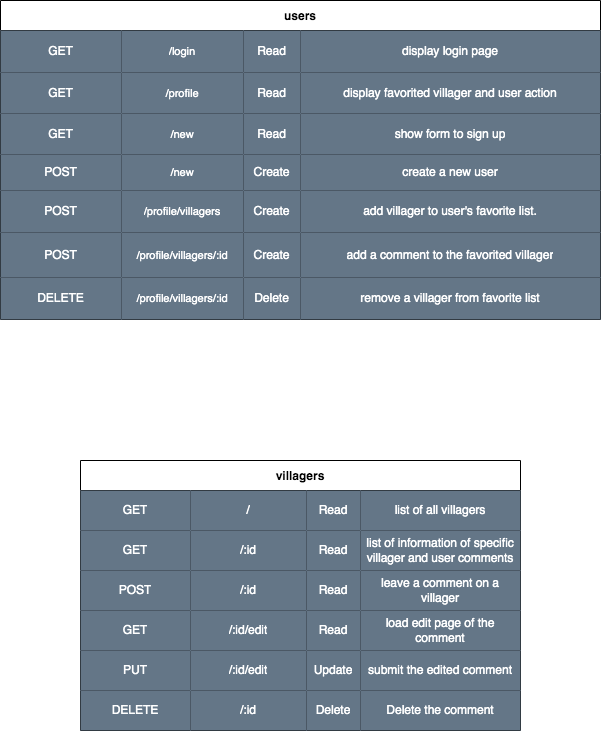

The diagram above was exported from draw.io. Its source (the exported page's mxGraphModel, read from the mxfile embedded in the PNG):
<mxGraphModel dx="835" dy="918" grid="1" gridSize="10" guides="1" tooltips="1" connect="1" arrows="1" fold="1" page="1" pageScale="1" pageWidth="850" pageHeight="1100" math="0" shadow="0">
  <root>
    <mxCell id="0" />
    <mxCell id="1" parent="0" />
    <mxCell id="23" value="users" style="shape=table;startSize=30;container=1;collapsible=0;childLayout=tableLayout;fontStyle=1;align=center;pointerEvents=1;" parent="1" vertex="1">
      <mxGeometry x="40" y="80" width="600" height="319" as="geometry" />
    </mxCell>
    <mxCell id="102" style="shape=partialRectangle;html=1;whiteSpace=wrap;collapsible=0;dropTarget=0;pointerEvents=0;fillColor=none;top=0;left=0;bottom=0;right=0;points=[[0,0.5],[1,0.5]];portConstraint=eastwest;" parent="23" vertex="1">
      <mxGeometry y="30" width="600" height="42" as="geometry" />
    </mxCell>
    <mxCell id="103" value="GET" style="shape=partialRectangle;html=1;whiteSpace=wrap;connectable=0;fillColor=#647687;top=0;left=0;bottom=0;right=0;overflow=hidden;pointerEvents=1;fontColor=#ffffff;strokeColor=#FFFFFF;" parent="102" vertex="1">
      <mxGeometry width="121" height="42" as="geometry">
        <mxRectangle width="121" height="42" as="alternateBounds" />
      </mxGeometry>
    </mxCell>
    <mxCell id="104" value="/login" style="shape=partialRectangle;html=1;whiteSpace=wrap;connectable=0;fillColor=#647687;top=0;left=0;bottom=0;right=0;overflow=hidden;pointerEvents=1;fontSize=11;fontColor=#ffffff;strokeColor=#FFFFFF;" parent="102" vertex="1">
      <mxGeometry x="121" width="122" height="42" as="geometry">
        <mxRectangle width="122" height="42" as="alternateBounds" />
      </mxGeometry>
    </mxCell>
    <mxCell id="105" value="Read" style="shape=partialRectangle;html=1;whiteSpace=wrap;connectable=0;fillColor=#647687;top=0;left=0;bottom=0;right=0;overflow=hidden;pointerEvents=1;fontColor=#ffffff;strokeColor=#FFFFFF;" parent="102" vertex="1">
      <mxGeometry x="243" width="57" height="42" as="geometry">
        <mxRectangle width="57" height="42" as="alternateBounds" />
      </mxGeometry>
    </mxCell>
    <mxCell id="106" value="display login page" style="shape=partialRectangle;html=1;whiteSpace=wrap;connectable=0;fillColor=#647687;top=0;left=0;bottom=0;right=0;overflow=hidden;pointerEvents=1;fontColor=#ffffff;strokeColor=#FFFFFF;" parent="102" vertex="1">
      <mxGeometry x="300" width="300" height="42" as="geometry">
        <mxRectangle width="300" height="42" as="alternateBounds" />
      </mxGeometry>
    </mxCell>
    <mxCell id="24" value="" style="shape=partialRectangle;html=1;whiteSpace=wrap;collapsible=0;dropTarget=0;pointerEvents=0;fillColor=none;top=0;left=0;bottom=0;right=0;points=[[0,0.5],[1,0.5]];portConstraint=eastwest;" parent="23" vertex="1">
      <mxGeometry y="72" width="600" height="41" as="geometry" />
    </mxCell>
    <mxCell id="25" value="GET" style="shape=partialRectangle;html=1;whiteSpace=wrap;connectable=0;fillColor=#647687;top=0;left=0;bottom=0;right=0;overflow=hidden;pointerEvents=1;fontColor=#ffffff;strokeColor=#FFFFFF;" parent="24" vertex="1">
      <mxGeometry width="121" height="41" as="geometry">
        <mxRectangle width="121" height="41" as="alternateBounds" />
      </mxGeometry>
    </mxCell>
    <mxCell id="26" value="/profile" style="shape=partialRectangle;html=1;whiteSpace=wrap;connectable=0;fillColor=#647687;top=0;left=0;bottom=0;right=0;overflow=hidden;pointerEvents=1;fontSize=11;fontColor=#ffffff;strokeColor=#FFFFFF;" parent="24" vertex="1">
      <mxGeometry x="121" width="122" height="41" as="geometry">
        <mxRectangle width="122" height="41" as="alternateBounds" />
      </mxGeometry>
    </mxCell>
    <mxCell id="27" value="Read" style="shape=partialRectangle;html=1;whiteSpace=wrap;connectable=0;fillColor=#647687;top=0;left=0;bottom=0;right=0;overflow=hidden;pointerEvents=1;fontColor=#ffffff;strokeColor=#FFFFFF;" parent="24" vertex="1">
      <mxGeometry x="243" width="57" height="41" as="geometry">
        <mxRectangle width="57" height="41" as="alternateBounds" />
      </mxGeometry>
    </mxCell>
    <mxCell id="36" value="display favorited villager and user action" style="shape=partialRectangle;html=1;whiteSpace=wrap;connectable=0;fillColor=#647687;top=0;left=0;bottom=0;right=0;overflow=hidden;pointerEvents=1;fontColor=#ffffff;strokeColor=#FFFFFF;" parent="24" vertex="1">
      <mxGeometry x="300" width="300" height="41" as="geometry">
        <mxRectangle width="300" height="41" as="alternateBounds" />
      </mxGeometry>
    </mxCell>
    <mxCell id="148" style="shape=partialRectangle;html=1;whiteSpace=wrap;collapsible=0;dropTarget=0;pointerEvents=0;fillColor=none;top=0;left=0;bottom=0;right=0;points=[[0,0.5],[1,0.5]];portConstraint=eastwest;" parent="23" vertex="1">
      <mxGeometry y="113" width="600" height="41" as="geometry" />
    </mxCell>
    <mxCell id="149" value="GET" style="shape=partialRectangle;html=1;whiteSpace=wrap;connectable=0;fillColor=#647687;top=0;left=0;bottom=0;right=0;overflow=hidden;pointerEvents=1;fontColor=#ffffff;strokeColor=#FFFFFF;" parent="148" vertex="1">
      <mxGeometry width="121" height="41" as="geometry">
        <mxRectangle width="121" height="41" as="alternateBounds" />
      </mxGeometry>
    </mxCell>
    <mxCell id="150" value="/new" style="shape=partialRectangle;html=1;whiteSpace=wrap;connectable=0;fillColor=#647687;top=0;left=0;bottom=0;right=0;overflow=hidden;pointerEvents=1;fontSize=11;fontColor=#ffffff;strokeColor=#FFFFFF;" parent="148" vertex="1">
      <mxGeometry x="121" width="122" height="41" as="geometry">
        <mxRectangle width="122" height="41" as="alternateBounds" />
      </mxGeometry>
    </mxCell>
    <mxCell id="151" value="Read" style="shape=partialRectangle;html=1;whiteSpace=wrap;connectable=0;fillColor=#647687;top=0;left=0;bottom=0;right=0;overflow=hidden;pointerEvents=1;fontColor=#ffffff;strokeColor=#FFFFFF;" parent="148" vertex="1">
      <mxGeometry x="243" width="57" height="41" as="geometry">
        <mxRectangle width="57" height="41" as="alternateBounds" />
      </mxGeometry>
    </mxCell>
    <mxCell id="152" value="show form to sign up" style="shape=partialRectangle;html=1;whiteSpace=wrap;connectable=0;fillColor=#647687;top=0;left=0;bottom=0;right=0;overflow=hidden;pointerEvents=1;fontColor=#ffffff;strokeColor=#FFFFFF;" parent="148" vertex="1">
      <mxGeometry x="300" width="300" height="41" as="geometry">
        <mxRectangle width="300" height="41" as="alternateBounds" />
      </mxGeometry>
    </mxCell>
    <mxCell id="163" style="shape=partialRectangle;html=1;whiteSpace=wrap;collapsible=0;dropTarget=0;pointerEvents=0;fillColor=none;top=0;left=0;bottom=0;right=0;points=[[0,0.5],[1,0.5]];portConstraint=eastwest;" parent="23" vertex="1">
      <mxGeometry y="154" width="600" height="36" as="geometry" />
    </mxCell>
    <mxCell id="164" value="POST" style="shape=partialRectangle;html=1;whiteSpace=wrap;connectable=0;fillColor=#647687;top=0;left=0;bottom=0;right=0;overflow=hidden;pointerEvents=1;fontColor=#ffffff;strokeColor=#FFFFFF;" parent="163" vertex="1">
      <mxGeometry width="121" height="36" as="geometry">
        <mxRectangle width="121" height="36" as="alternateBounds" />
      </mxGeometry>
    </mxCell>
    <mxCell id="165" value="/new" style="shape=partialRectangle;html=1;whiteSpace=wrap;connectable=0;fillColor=#647687;top=0;left=0;bottom=0;right=0;overflow=hidden;pointerEvents=1;fontSize=11;fontColor=#ffffff;strokeColor=#FFFFFF;" parent="163" vertex="1">
      <mxGeometry x="121" width="122" height="36" as="geometry">
        <mxRectangle width="122" height="36" as="alternateBounds" />
      </mxGeometry>
    </mxCell>
    <mxCell id="166" value="Create" style="shape=partialRectangle;html=1;whiteSpace=wrap;connectable=0;fillColor=#647687;top=0;left=0;bottom=0;right=0;overflow=hidden;pointerEvents=1;fontColor=#ffffff;strokeColor=#FFFFFF;" parent="163" vertex="1">
      <mxGeometry x="243" width="57" height="36" as="geometry">
        <mxRectangle width="57" height="36" as="alternateBounds" />
      </mxGeometry>
    </mxCell>
    <mxCell id="167" value="create a new user" style="shape=partialRectangle;html=1;whiteSpace=wrap;connectable=0;fillColor=#647687;top=0;left=0;bottom=0;right=0;overflow=hidden;pointerEvents=1;fontColor=#ffffff;strokeColor=#FFFFFF;" parent="163" vertex="1">
      <mxGeometry x="300" width="300" height="36" as="geometry">
        <mxRectangle width="300" height="36" as="alternateBounds" />
      </mxGeometry>
    </mxCell>
    <mxCell id="28" value="" style="shape=partialRectangle;html=1;whiteSpace=wrap;collapsible=0;dropTarget=0;pointerEvents=0;fillColor=none;top=0;left=0;bottom=0;right=0;points=[[0,0.5],[1,0.5]];portConstraint=eastwest;" parent="23" vertex="1">
      <mxGeometry y="190" width="600" height="42" as="geometry" />
    </mxCell>
    <mxCell id="29" value="POST" style="shape=partialRectangle;html=1;whiteSpace=wrap;connectable=0;fillColor=#647687;top=0;left=0;bottom=0;right=0;overflow=hidden;pointerEvents=1;fontColor=#ffffff;strokeColor=#FFFFFF;" parent="28" vertex="1">
      <mxGeometry width="121" height="42" as="geometry">
        <mxRectangle width="121" height="42" as="alternateBounds" />
      </mxGeometry>
    </mxCell>
    <mxCell id="30" value="/profile/villagers" style="shape=partialRectangle;html=1;whiteSpace=wrap;connectable=0;fillColor=#647687;top=0;left=0;bottom=0;right=0;overflow=hidden;pointerEvents=1;fontSize=11;fontColor=#ffffff;strokeColor=#FFFFFF;" parent="28" vertex="1">
      <mxGeometry x="121" width="122" height="42" as="geometry">
        <mxRectangle width="122" height="42" as="alternateBounds" />
      </mxGeometry>
    </mxCell>
    <mxCell id="31" value="Create" style="shape=partialRectangle;html=1;whiteSpace=wrap;connectable=0;fillColor=#647687;top=0;left=0;bottom=0;right=0;overflow=hidden;pointerEvents=1;fontColor=#ffffff;strokeColor=#FFFFFF;" parent="28" vertex="1">
      <mxGeometry x="243" width="57" height="42" as="geometry">
        <mxRectangle width="57" height="42" as="alternateBounds" />
      </mxGeometry>
    </mxCell>
    <mxCell id="37" value="add villager to user's favorite list." style="shape=partialRectangle;html=1;whiteSpace=wrap;connectable=0;fillColor=#647687;top=0;left=0;bottom=0;right=0;overflow=hidden;pointerEvents=1;fontColor=#ffffff;strokeColor=#FFFFFF;" parent="28" vertex="1">
      <mxGeometry x="300" width="300" height="42" as="geometry">
        <mxRectangle width="300" height="42" as="alternateBounds" />
      </mxGeometry>
    </mxCell>
    <mxCell id="96" style="shape=partialRectangle;html=1;whiteSpace=wrap;collapsible=0;dropTarget=0;pointerEvents=0;fillColor=none;top=0;left=0;bottom=0;right=0;points=[[0,0.5],[1,0.5]];portConstraint=eastwest;" parent="23" vertex="1">
      <mxGeometry y="232" width="600" height="45" as="geometry" />
    </mxCell>
    <mxCell id="97" value="POST" style="shape=partialRectangle;html=1;whiteSpace=wrap;connectable=0;fillColor=#647687;top=0;left=0;bottom=0;right=0;overflow=hidden;pointerEvents=1;fontColor=#ffffff;strokeColor=#FFFFFF;" parent="96" vertex="1">
      <mxGeometry width="121" height="45" as="geometry">
        <mxRectangle width="121" height="45" as="alternateBounds" />
      </mxGeometry>
    </mxCell>
    <mxCell id="98" value="/profile/villagers/:id" style="shape=partialRectangle;html=1;whiteSpace=wrap;connectable=0;fillColor=#647687;top=0;left=0;bottom=0;right=0;overflow=hidden;pointerEvents=1;fontSize=11;fontColor=#ffffff;strokeColor=#FFFFFF;" parent="96" vertex="1">
      <mxGeometry x="121" width="122" height="45" as="geometry">
        <mxRectangle width="122" height="45" as="alternateBounds" />
      </mxGeometry>
    </mxCell>
    <mxCell id="99" value="Create" style="shape=partialRectangle;html=1;whiteSpace=wrap;connectable=0;fillColor=#647687;top=0;left=0;bottom=0;right=0;overflow=hidden;pointerEvents=1;fontColor=#ffffff;strokeColor=#FFFFFF;" parent="96" vertex="1">
      <mxGeometry x="243" width="57" height="45" as="geometry">
        <mxRectangle width="57" height="45" as="alternateBounds" />
      </mxGeometry>
    </mxCell>
    <mxCell id="100" value="add a comment to the favorited villager" style="shape=partialRectangle;html=1;whiteSpace=wrap;connectable=0;fillColor=#647687;top=0;left=0;bottom=0;right=0;overflow=hidden;pointerEvents=1;fontColor=#ffffff;strokeColor=#FFFFFF;" parent="96" vertex="1">
      <mxGeometry x="300" width="300" height="45" as="geometry">
        <mxRectangle width="300" height="45" as="alternateBounds" />
      </mxGeometry>
    </mxCell>
    <mxCell id="32" value="" style="shape=partialRectangle;html=1;whiteSpace=wrap;collapsible=0;dropTarget=0;pointerEvents=0;fillColor=none;top=0;left=0;bottom=0;right=0;points=[[0,0.5],[1,0.5]];portConstraint=eastwest;" parent="23" vertex="1">
      <mxGeometry y="277" width="600" height="42" as="geometry" />
    </mxCell>
    <mxCell id="33" value="DELETE" style="shape=partialRectangle;html=1;whiteSpace=wrap;connectable=0;fillColor=#647687;top=0;left=0;bottom=0;right=0;overflow=hidden;pointerEvents=1;fontColor=#ffffff;strokeColor=#FFFFFF;" parent="32" vertex="1">
      <mxGeometry width="121" height="42" as="geometry">
        <mxRectangle width="121" height="42" as="alternateBounds" />
      </mxGeometry>
    </mxCell>
    <mxCell id="34" value="/profile/villagers/:id" style="shape=partialRectangle;html=1;whiteSpace=wrap;connectable=0;fillColor=#647687;top=0;left=0;bottom=0;right=0;overflow=hidden;pointerEvents=1;fontSize=11;fontColor=#ffffff;strokeColor=#FFFFFF;" parent="32" vertex="1">
      <mxGeometry x="121" width="122" height="42" as="geometry">
        <mxRectangle width="122" height="42" as="alternateBounds" />
      </mxGeometry>
    </mxCell>
    <mxCell id="35" value="Delete" style="shape=partialRectangle;html=1;whiteSpace=wrap;connectable=0;fillColor=#647687;top=0;left=0;bottom=0;right=0;overflow=hidden;pointerEvents=1;fontColor=#ffffff;strokeColor=#FFFFFF;" parent="32" vertex="1">
      <mxGeometry x="243" width="57" height="42" as="geometry">
        <mxRectangle width="57" height="42" as="alternateBounds" />
      </mxGeometry>
    </mxCell>
    <mxCell id="38" value="remove a villager from favorite list" style="shape=partialRectangle;html=1;whiteSpace=wrap;connectable=0;fillColor=#647687;top=0;left=0;bottom=0;right=0;overflow=hidden;pointerEvents=1;fontColor=#ffffff;strokeColor=#FFFFFF;" parent="32" vertex="1">
      <mxGeometry x="300" width="300" height="42" as="geometry">
        <mxRectangle width="300" height="42" as="alternateBounds" />
      </mxGeometry>
    </mxCell>
    <mxCell id="45" value="villagers" style="shape=table;startSize=30;container=1;collapsible=0;childLayout=tableLayout;fontStyle=1;align=center;pointerEvents=1;" parent="1" vertex="1">
      <mxGeometry x="120" y="540" width="440" height="270" as="geometry" />
    </mxCell>
    <mxCell id="46" value="" style="shape=partialRectangle;html=1;whiteSpace=wrap;collapsible=0;dropTarget=0;pointerEvents=0;fillColor=none;top=0;left=0;bottom=0;right=0;points=[[0,0.5],[1,0.5]];portConstraint=eastwest;" parent="45" vertex="1">
      <mxGeometry y="30" width="440" height="40" as="geometry" />
    </mxCell>
    <mxCell id="47" value="GET" style="shape=partialRectangle;html=1;whiteSpace=wrap;connectable=0;fillColor=#647687;top=0;left=0;bottom=0;right=0;overflow=hidden;pointerEvents=1;strokeColor=#314354;fontColor=#ffffff;strokeWidth=2;" parent="46" vertex="1">
      <mxGeometry width="110" height="40" as="geometry">
        <mxRectangle width="110" height="40" as="alternateBounds" />
      </mxGeometry>
    </mxCell>
    <mxCell id="48" value="/" style="shape=partialRectangle;html=1;whiteSpace=wrap;connectable=0;fillColor=#647687;top=0;left=0;bottom=0;right=0;overflow=hidden;pointerEvents=1;strokeColor=#314354;fontColor=#ffffff;strokeWidth=2;" parent="46" vertex="1">
      <mxGeometry x="110" width="116" height="40" as="geometry">
        <mxRectangle width="116" height="40" as="alternateBounds" />
      </mxGeometry>
    </mxCell>
    <mxCell id="49" value="Read" style="shape=partialRectangle;html=1;whiteSpace=wrap;connectable=0;fillColor=#647687;top=0;left=0;bottom=0;right=0;overflow=hidden;pointerEvents=1;strokeColor=#314354;fontColor=#ffffff;strokeWidth=2;" parent="46" vertex="1">
      <mxGeometry x="226" width="54" height="40" as="geometry">
        <mxRectangle width="54" height="40" as="alternateBounds" />
      </mxGeometry>
    </mxCell>
    <mxCell id="50" value="list of all villagers" style="shape=partialRectangle;html=1;whiteSpace=wrap;connectable=0;fillColor=#647687;top=0;left=0;bottom=0;right=0;overflow=hidden;pointerEvents=1;strokeColor=#314354;fontColor=#ffffff;strokeWidth=2;" parent="46" vertex="1">
      <mxGeometry x="280" width="160" height="40" as="geometry">
        <mxRectangle width="160" height="40" as="alternateBounds" />
      </mxGeometry>
    </mxCell>
    <mxCell id="86" style="shape=partialRectangle;html=1;whiteSpace=wrap;collapsible=0;dropTarget=0;pointerEvents=0;fillColor=none;top=0;left=0;bottom=0;right=0;points=[[0,0.5],[1,0.5]];portConstraint=eastwest;" parent="45" vertex="1">
      <mxGeometry y="70" width="440" height="40" as="geometry" />
    </mxCell>
    <mxCell id="87" value="GET" style="shape=partialRectangle;html=1;whiteSpace=wrap;connectable=0;fillColor=#647687;top=0;left=0;bottom=0;right=0;overflow=hidden;pointerEvents=1;strokeColor=#314354;fontColor=#ffffff;strokeWidth=2;" parent="86" vertex="1">
      <mxGeometry width="110" height="40" as="geometry">
        <mxRectangle width="110" height="40" as="alternateBounds" />
      </mxGeometry>
    </mxCell>
    <mxCell id="88" value="/:id" style="shape=partialRectangle;html=1;whiteSpace=wrap;connectable=0;fillColor=#647687;top=0;left=0;bottom=0;right=0;overflow=hidden;pointerEvents=1;strokeColor=#314354;fontColor=#ffffff;strokeWidth=2;" parent="86" vertex="1">
      <mxGeometry x="110" width="116" height="40" as="geometry">
        <mxRectangle width="116" height="40" as="alternateBounds" />
      </mxGeometry>
    </mxCell>
    <mxCell id="89" value="Read" style="shape=partialRectangle;html=1;whiteSpace=wrap;connectable=0;fillColor=#647687;top=0;left=0;bottom=0;right=0;overflow=hidden;pointerEvents=1;strokeColor=#314354;fontColor=#ffffff;strokeWidth=2;" parent="86" vertex="1">
      <mxGeometry x="226" width="54" height="40" as="geometry">
        <mxRectangle width="54" height="40" as="alternateBounds" />
      </mxGeometry>
    </mxCell>
    <mxCell id="90" value="list of information of specific villager and user comments" style="shape=partialRectangle;html=1;whiteSpace=wrap;connectable=0;fillColor=#647687;top=0;left=0;bottom=0;right=0;overflow=hidden;pointerEvents=1;strokeColor=#314354;fontColor=#ffffff;strokeWidth=2;" parent="86" vertex="1">
      <mxGeometry x="280" width="160" height="40" as="geometry">
        <mxRectangle width="160" height="40" as="alternateBounds" />
      </mxGeometry>
    </mxCell>
    <mxCell id="112" style="shape=partialRectangle;html=1;whiteSpace=wrap;collapsible=0;dropTarget=0;pointerEvents=0;fillColor=none;top=0;left=0;bottom=0;right=0;points=[[0,0.5],[1,0.5]];portConstraint=eastwest;" parent="45" vertex="1">
      <mxGeometry y="110" width="440" height="40" as="geometry" />
    </mxCell>
    <mxCell id="113" value="POST" style="shape=partialRectangle;html=1;whiteSpace=wrap;connectable=0;fillColor=#647687;top=0;left=0;bottom=0;right=0;overflow=hidden;pointerEvents=1;strokeColor=#314354;fontColor=#ffffff;strokeWidth=2;" parent="112" vertex="1">
      <mxGeometry width="110" height="40" as="geometry">
        <mxRectangle width="110" height="40" as="alternateBounds" />
      </mxGeometry>
    </mxCell>
    <mxCell id="114" value="/:id" style="shape=partialRectangle;html=1;whiteSpace=wrap;connectable=0;fillColor=#647687;top=0;left=0;bottom=0;right=0;overflow=hidden;pointerEvents=1;strokeColor=#314354;fontColor=#ffffff;strokeWidth=2;" parent="112" vertex="1">
      <mxGeometry x="110" width="116" height="40" as="geometry">
        <mxRectangle width="116" height="40" as="alternateBounds" />
      </mxGeometry>
    </mxCell>
    <mxCell id="115" value="Read" style="shape=partialRectangle;html=1;whiteSpace=wrap;connectable=0;fillColor=#647687;top=0;left=0;bottom=0;right=0;overflow=hidden;pointerEvents=1;strokeColor=#314354;fontColor=#ffffff;strokeWidth=2;" parent="112" vertex="1">
      <mxGeometry x="226" width="54" height="40" as="geometry">
        <mxRectangle width="54" height="40" as="alternateBounds" />
      </mxGeometry>
    </mxCell>
    <mxCell id="116" value="leave a comment on a villager" style="shape=partialRectangle;html=1;whiteSpace=wrap;connectable=0;fillColor=#647687;top=0;left=0;bottom=0;right=0;overflow=hidden;pointerEvents=1;strokeColor=#314354;fontColor=#ffffff;strokeWidth=2;" parent="112" vertex="1">
      <mxGeometry x="280" width="160" height="40" as="geometry">
        <mxRectangle width="160" height="40" as="alternateBounds" />
      </mxGeometry>
    </mxCell>
    <mxCell id="51" value="" style="shape=partialRectangle;html=1;whiteSpace=wrap;collapsible=0;dropTarget=0;pointerEvents=0;fillColor=none;top=0;left=0;bottom=0;right=0;points=[[0,0.5],[1,0.5]];portConstraint=eastwest;" parent="45" vertex="1">
      <mxGeometry y="150" width="440" height="40" as="geometry" />
    </mxCell>
    <mxCell id="52" value="GET" style="shape=partialRectangle;html=1;whiteSpace=wrap;connectable=0;fillColor=#647687;top=0;left=0;bottom=0;right=0;overflow=hidden;pointerEvents=1;strokeColor=#314354;fontColor=#ffffff;strokeWidth=2;" parent="51" vertex="1">
      <mxGeometry width="110" height="40" as="geometry">
        <mxRectangle width="110" height="40" as="alternateBounds" />
      </mxGeometry>
    </mxCell>
    <mxCell id="53" value="/:id/edit" style="shape=partialRectangle;html=1;whiteSpace=wrap;connectable=0;fillColor=#647687;top=0;left=0;bottom=0;right=0;overflow=hidden;pointerEvents=1;strokeColor=#314354;fontColor=#ffffff;strokeWidth=2;" parent="51" vertex="1">
      <mxGeometry x="110" width="116" height="40" as="geometry">
        <mxRectangle width="116" height="40" as="alternateBounds" />
      </mxGeometry>
    </mxCell>
    <mxCell id="54" value="Read" style="shape=partialRectangle;html=1;whiteSpace=wrap;connectable=0;fillColor=#647687;top=0;left=0;bottom=0;right=0;overflow=hidden;pointerEvents=1;strokeColor=#314354;fontColor=#ffffff;strokeWidth=2;" parent="51" vertex="1">
      <mxGeometry x="226" width="54" height="40" as="geometry">
        <mxRectangle width="54" height="40" as="alternateBounds" />
      </mxGeometry>
    </mxCell>
    <mxCell id="55" value="load edit page of the comment" style="shape=partialRectangle;html=1;whiteSpace=wrap;connectable=0;fillColor=#647687;top=0;left=0;bottom=0;right=0;overflow=hidden;pointerEvents=1;strokeColor=#314354;fontColor=#ffffff;strokeWidth=2;" parent="51" vertex="1">
      <mxGeometry x="280" width="160" height="40" as="geometry">
        <mxRectangle width="160" height="40" as="alternateBounds" />
      </mxGeometry>
    </mxCell>
    <mxCell id="56" style="shape=partialRectangle;html=1;whiteSpace=wrap;collapsible=0;dropTarget=0;pointerEvents=0;fillColor=none;top=0;left=0;bottom=0;right=0;points=[[0,0.5],[1,0.5]];portConstraint=eastwest;" parent="45" vertex="1">
      <mxGeometry y="190" width="440" height="40" as="geometry" />
    </mxCell>
    <mxCell id="57" value="PUT" style="shape=partialRectangle;html=1;whiteSpace=wrap;connectable=0;fillColor=#647687;top=0;left=0;bottom=0;right=0;overflow=hidden;pointerEvents=1;strokeColor=#314354;fontColor=#ffffff;strokeWidth=2;" parent="56" vertex="1">
      <mxGeometry width="110" height="40" as="geometry">
        <mxRectangle width="110" height="40" as="alternateBounds" />
      </mxGeometry>
    </mxCell>
    <mxCell id="58" value="/:id/edit" style="shape=partialRectangle;html=1;whiteSpace=wrap;connectable=0;fillColor=#647687;top=0;left=0;bottom=0;right=0;overflow=hidden;pointerEvents=1;strokeColor=#314354;fontColor=#ffffff;strokeWidth=2;" parent="56" vertex="1">
      <mxGeometry x="110" width="116" height="40" as="geometry">
        <mxRectangle width="116" height="40" as="alternateBounds" />
      </mxGeometry>
    </mxCell>
    <mxCell id="59" value="Update" style="shape=partialRectangle;html=1;whiteSpace=wrap;connectable=0;fillColor=#647687;top=0;left=0;bottom=0;right=0;overflow=hidden;pointerEvents=1;strokeColor=#314354;fontColor=#ffffff;strokeWidth=2;" parent="56" vertex="1">
      <mxGeometry x="226" width="54" height="40" as="geometry">
        <mxRectangle width="54" height="40" as="alternateBounds" />
      </mxGeometry>
    </mxCell>
    <mxCell id="60" value="submit the edited comment" style="shape=partialRectangle;html=1;whiteSpace=wrap;connectable=0;fillColor=#647687;top=0;left=0;bottom=0;right=0;overflow=hidden;pointerEvents=1;strokeColor=#314354;fontColor=#ffffff;strokeWidth=2;" parent="56" vertex="1">
      <mxGeometry x="280" width="160" height="40" as="geometry">
        <mxRectangle width="160" height="40" as="alternateBounds" />
      </mxGeometry>
    </mxCell>
    <mxCell id="168" style="shape=partialRectangle;html=1;whiteSpace=wrap;collapsible=0;dropTarget=0;pointerEvents=0;fillColor=none;top=0;left=0;bottom=0;right=0;points=[[0,0.5],[1,0.5]];portConstraint=eastwest;" vertex="1" parent="45">
      <mxGeometry y="230" width="440" height="40" as="geometry" />
    </mxCell>
    <mxCell id="169" value="DELETE" style="shape=partialRectangle;html=1;whiteSpace=wrap;connectable=0;fillColor=#647687;top=0;left=0;bottom=0;right=0;overflow=hidden;pointerEvents=1;strokeColor=#314354;fontColor=#ffffff;strokeWidth=2;" vertex="1" parent="168">
      <mxGeometry width="110" height="40" as="geometry">
        <mxRectangle width="110" height="40" as="alternateBounds" />
      </mxGeometry>
    </mxCell>
    <mxCell id="170" value="/:id" style="shape=partialRectangle;html=1;whiteSpace=wrap;connectable=0;fillColor=#647687;top=0;left=0;bottom=0;right=0;overflow=hidden;pointerEvents=1;strokeColor=#314354;fontColor=#ffffff;strokeWidth=2;" vertex="1" parent="168">
      <mxGeometry x="110" width="116" height="40" as="geometry">
        <mxRectangle width="116" height="40" as="alternateBounds" />
      </mxGeometry>
    </mxCell>
    <mxCell id="171" value="Delete" style="shape=partialRectangle;html=1;whiteSpace=wrap;connectable=0;fillColor=#647687;top=0;left=0;bottom=0;right=0;overflow=hidden;pointerEvents=1;strokeColor=#314354;fontColor=#ffffff;strokeWidth=2;" vertex="1" parent="168">
      <mxGeometry x="226" width="54" height="40" as="geometry">
        <mxRectangle width="54" height="40" as="alternateBounds" />
      </mxGeometry>
    </mxCell>
    <mxCell id="172" value="Delete the comment" style="shape=partialRectangle;html=1;whiteSpace=wrap;connectable=0;fillColor=#647687;top=0;left=0;bottom=0;right=0;overflow=hidden;pointerEvents=1;strokeColor=#314354;fontColor=#ffffff;strokeWidth=2;" vertex="1" parent="168">
      <mxGeometry x="280" width="160" height="40" as="geometry">
        <mxRectangle width="160" height="40" as="alternateBounds" />
      </mxGeometry>
    </mxCell>
  </root>
</mxGraphModel>